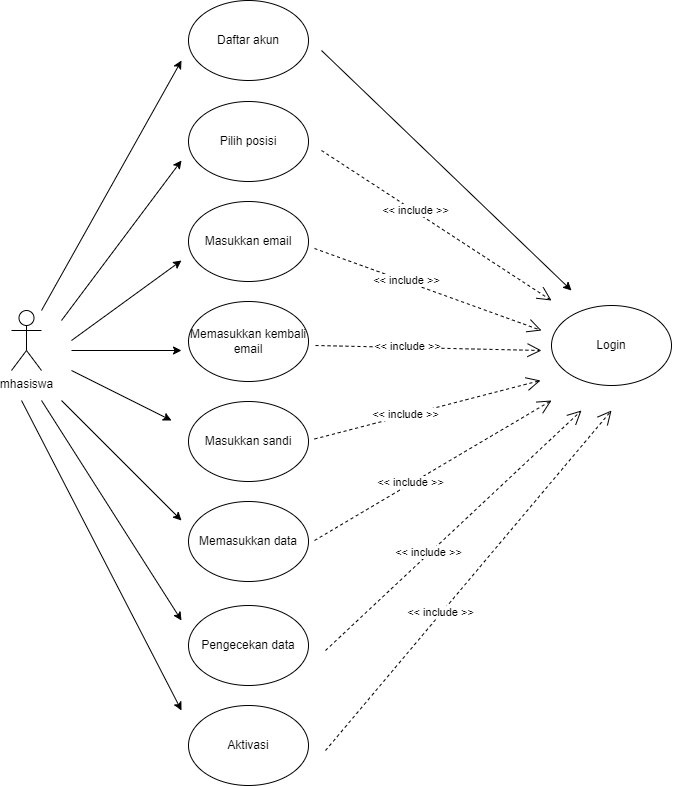

The diagram above was exported from draw.io. Its source (the exported page's mxGraphModel, read from the mxfile embedded in the PNG):
<mxGraphModel dx="1509" dy="796" grid="1" gridSize="10" guides="1" tooltips="1" connect="1" arrows="1" fold="1" page="1" pageScale="1" pageWidth="827" pageHeight="1169" math="0" shadow="0">
  <root>
    <mxCell id="0" />
    <mxCell id="1" parent="0" />
    <mxCell id="l105FS9Y1xTx-uqrNY37-1" value="mhasiswa" style="shape=umlActor;verticalLabelPosition=bottom;verticalAlign=top;html=1;outlineConnect=0;" vertex="1" parent="1">
      <mxGeometry x="30" y="350" width="30" height="60" as="geometry" />
    </mxCell>
    <mxCell id="l105FS9Y1xTx-uqrNY37-2" value="Masukkan email" style="ellipse;whiteSpace=wrap;html=1;" vertex="1" parent="1">
      <mxGeometry x="207" y="241" width="120" height="80" as="geometry" />
    </mxCell>
    <mxCell id="l105FS9Y1xTx-uqrNY37-3" value="Masukkan sandi" style="ellipse;whiteSpace=wrap;html=1;" vertex="1" parent="1">
      <mxGeometry x="207" y="441" width="120" height="80" as="geometry" />
    </mxCell>
    <mxCell id="l105FS9Y1xTx-uqrNY37-4" value="Pilih posisi" style="ellipse;whiteSpace=wrap;html=1;" vertex="1" parent="1">
      <mxGeometry x="207" y="141" width="120" height="80" as="geometry" />
    </mxCell>
    <mxCell id="l105FS9Y1xTx-uqrNY37-5" value="Memasukkan kembali email" style="ellipse;whiteSpace=wrap;html=1;" vertex="1" parent="1">
      <mxGeometry x="207" y="341" width="120" height="80" as="geometry" />
    </mxCell>
    <mxCell id="l105FS9Y1xTx-uqrNY37-6" value="Memasukkan data" style="ellipse;whiteSpace=wrap;html=1;" vertex="1" parent="1">
      <mxGeometry x="207" y="541" width="120" height="80" as="geometry" />
    </mxCell>
    <mxCell id="l105FS9Y1xTx-uqrNY37-7" value="Pengecekan data" style="ellipse;whiteSpace=wrap;html=1;" vertex="1" parent="1">
      <mxGeometry x="207" y="645" width="120" height="80" as="geometry" />
    </mxCell>
    <mxCell id="l105FS9Y1xTx-uqrNY37-8" value="Aktivasi" style="ellipse;whiteSpace=wrap;html=1;" vertex="1" parent="1">
      <mxGeometry x="207" y="745" width="120" height="80" as="geometry" />
    </mxCell>
    <mxCell id="l105FS9Y1xTx-uqrNY37-9" value="Login" style="ellipse;whiteSpace=wrap;html=1;" vertex="1" parent="1">
      <mxGeometry x="570" y="345" width="120" height="80" as="geometry" />
    </mxCell>
    <mxCell id="l105FS9Y1xTx-uqrNY37-10" value="" style="endArrow=classic;html=1;rounded=0;" edge="1" parent="1">
      <mxGeometry width="50" height="50" relative="1" as="geometry">
        <mxPoint x="60" y="350" as="sourcePoint" />
        <mxPoint x="200" y="100" as="targetPoint" />
      </mxGeometry>
    </mxCell>
    <mxCell id="l105FS9Y1xTx-uqrNY37-11" value="" style="endArrow=classic;html=1;rounded=0;" edge="1" parent="1">
      <mxGeometry width="50" height="50" relative="1" as="geometry">
        <mxPoint x="80" y="360" as="sourcePoint" />
        <mxPoint x="200" y="200" as="targetPoint" />
      </mxGeometry>
    </mxCell>
    <mxCell id="l105FS9Y1xTx-uqrNY37-12" value="" style="endArrow=classic;html=1;rounded=0;" edge="1" parent="1">
      <mxGeometry width="50" height="50" relative="1" as="geometry">
        <mxPoint x="90" y="380" as="sourcePoint" />
        <mxPoint x="200" y="300" as="targetPoint" />
      </mxGeometry>
    </mxCell>
    <mxCell id="l105FS9Y1xTx-uqrNY37-13" value="" style="endArrow=classic;html=1;rounded=0;" edge="1" parent="1">
      <mxGeometry width="50" height="50" relative="1" as="geometry">
        <mxPoint x="90" y="390" as="sourcePoint" />
        <mxPoint x="200" y="390" as="targetPoint" />
      </mxGeometry>
    </mxCell>
    <mxCell id="l105FS9Y1xTx-uqrNY37-14" value="" style="endArrow=classic;html=1;rounded=0;" edge="1" parent="1">
      <mxGeometry width="50" height="50" relative="1" as="geometry">
        <mxPoint x="90" y="410" as="sourcePoint" />
        <mxPoint x="190" y="460" as="targetPoint" />
      </mxGeometry>
    </mxCell>
    <mxCell id="l105FS9Y1xTx-uqrNY37-15" value="" style="endArrow=classic;html=1;rounded=0;" edge="1" parent="1">
      <mxGeometry width="50" height="50" relative="1" as="geometry">
        <mxPoint x="80" y="440" as="sourcePoint" />
        <mxPoint x="200" y="560" as="targetPoint" />
      </mxGeometry>
    </mxCell>
    <mxCell id="l105FS9Y1xTx-uqrNY37-16" value="" style="endArrow=classic;html=1;rounded=0;" edge="1" parent="1">
      <mxGeometry width="50" height="50" relative="1" as="geometry">
        <mxPoint x="60" y="440" as="sourcePoint" />
        <mxPoint x="200" y="660" as="targetPoint" />
      </mxGeometry>
    </mxCell>
    <mxCell id="l105FS9Y1xTx-uqrNY37-17" value="" style="endArrow=classic;html=1;rounded=0;" edge="1" parent="1">
      <mxGeometry width="50" height="50" relative="1" as="geometry">
        <mxPoint x="340" y="90" as="sourcePoint" />
        <mxPoint x="590" y="330" as="targetPoint" />
      </mxGeometry>
    </mxCell>
    <mxCell id="l105FS9Y1xTx-uqrNY37-19" value="&amp;lt;&amp;lt; include &amp;gt;&amp;gt;" style="endArrow=open;endSize=12;dashed=1;html=1;rounded=0;" edge="1" parent="1">
      <mxGeometry x="-0.1876" y="1" width="160" relative="1" as="geometry">
        <mxPoint x="340" y="190" as="sourcePoint" />
        <mxPoint x="570" y="340" as="targetPoint" />
        <mxPoint as="offset" />
      </mxGeometry>
    </mxCell>
    <mxCell id="l105FS9Y1xTx-uqrNY37-20" value="Daftar akun" style="ellipse;whiteSpace=wrap;html=1;" vertex="1" parent="1">
      <mxGeometry x="207" y="40" width="120" height="80" as="geometry" />
    </mxCell>
    <mxCell id="l105FS9Y1xTx-uqrNY37-21" value="" style="endArrow=classic;html=1;rounded=0;" edge="1" parent="1">
      <mxGeometry width="50" height="50" relative="1" as="geometry">
        <mxPoint x="40" y="440" as="sourcePoint" />
        <mxPoint x="200" y="750" as="targetPoint" />
      </mxGeometry>
    </mxCell>
    <mxCell id="l105FS9Y1xTx-uqrNY37-22" value="&amp;lt;&amp;lt; include &amp;gt;&amp;gt;" style="endArrow=open;endSize=12;dashed=1;html=1;rounded=0;" edge="1" parent="1">
      <mxGeometry x="-0.1876" y="1" width="160" relative="1" as="geometry">
        <mxPoint x="332.9999999999999" y="288" as="sourcePoint" />
        <mxPoint x="560" y="370" as="targetPoint" />
        <mxPoint as="offset" />
      </mxGeometry>
    </mxCell>
    <mxCell id="l105FS9Y1xTx-uqrNY37-23" value="&amp;lt;&amp;lt; include &amp;gt;&amp;gt;" style="endArrow=open;endSize=12;dashed=1;html=1;rounded=0;" edge="1" parent="1">
      <mxGeometry x="-0.1876" y="1" width="160" relative="1" as="geometry">
        <mxPoint x="333.9999999999999" y="385" as="sourcePoint" />
        <mxPoint x="560" y="390" as="targetPoint" />
        <mxPoint as="offset" />
      </mxGeometry>
    </mxCell>
    <mxCell id="l105FS9Y1xTx-uqrNY37-24" value="&amp;lt;&amp;lt; include &amp;gt;&amp;gt;" style="endArrow=open;endSize=12;dashed=1;html=1;rounded=0;" edge="1" parent="1">
      <mxGeometry x="-0.1876" y="1" width="160" relative="1" as="geometry">
        <mxPoint x="333" y="478.4999999999999" as="sourcePoint" />
        <mxPoint x="559" y="420" as="targetPoint" />
        <mxPoint as="offset" />
      </mxGeometry>
    </mxCell>
    <mxCell id="l105FS9Y1xTx-uqrNY37-26" value="&amp;lt;&amp;lt; include &amp;gt;&amp;gt;" style="endArrow=open;endSize=12;dashed=1;html=1;rounded=0;" edge="1" parent="1">
      <mxGeometry x="-0.1876" y="1" width="160" relative="1" as="geometry">
        <mxPoint x="333" y="579.9999999999999" as="sourcePoint" />
        <mxPoint x="570" y="440" as="targetPoint" />
        <mxPoint as="offset" />
      </mxGeometry>
    </mxCell>
    <mxCell id="l105FS9Y1xTx-uqrNY37-27" value="&amp;lt;&amp;lt; include &amp;gt;&amp;gt;" style="endArrow=open;endSize=12;dashed=1;html=1;rounded=0;" edge="1" parent="1">
      <mxGeometry x="-0.1876" y="1" width="160" relative="1" as="geometry">
        <mxPoint x="344" y="689.9999999999999" as="sourcePoint" />
        <mxPoint x="600" y="450" as="targetPoint" />
        <mxPoint as="offset" />
      </mxGeometry>
    </mxCell>
    <mxCell id="l105FS9Y1xTx-uqrNY37-28" value="&amp;lt;&amp;lt; include &amp;gt;&amp;gt;" style="endArrow=open;endSize=12;dashed=1;html=1;rounded=0;" edge="1" parent="1">
      <mxGeometry x="-0.1876" y="1" width="160" relative="1" as="geometry">
        <mxPoint x="344" y="789.9999999999999" as="sourcePoint" />
        <mxPoint x="630" y="450" as="targetPoint" />
        <mxPoint as="offset" />
      </mxGeometry>
    </mxCell>
  </root>
</mxGraphModel>